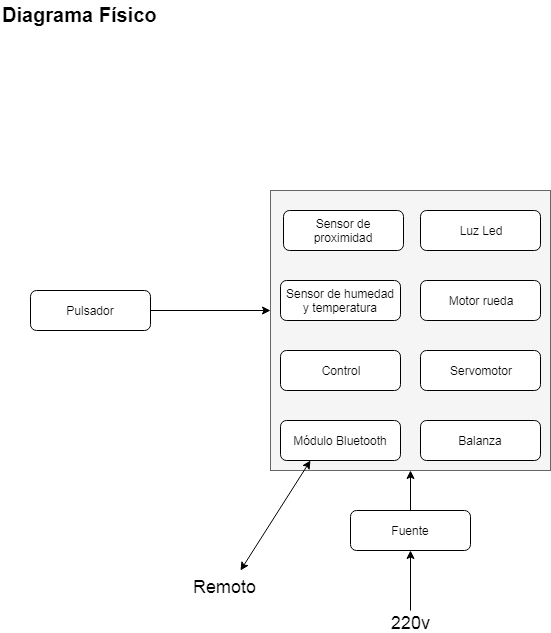

The diagram above was exported from draw.io. Its source (the exported page's mxGraphModel, read from the mxfile embedded in the PNG):
<mxGraphModel dx="834" dy="484" grid="1" gridSize="10" guides="1" tooltips="1" connect="1" arrows="1" fold="1" page="1" pageScale="1" pageWidth="827" pageHeight="1169" math="0" shadow="0">
  <root>
    <mxCell id="0" />
    <mxCell id="1" parent="0" />
    <mxCell id="Zzn2BgYCcbiLt0wXhRQB-20" value="" style="rounded=0;whiteSpace=wrap;html=1;align=center;fillColor=#f5f5f5;strokeColor=#666666;fontColor=#333333;" vertex="1" parent="1">
      <mxGeometry x="280" y="200" width="280" height="280" as="geometry" />
    </mxCell>
    <mxCell id="ciuTdQTVXY5eTaxED4Si-30" value="Diagrama Físico" style="text;html=1;resizable=0;points=[];autosize=1;align=left;verticalAlign=top;spacingTop=-4;fontSize=20;fontStyle=1" parent="1" vertex="1">
      <mxGeometry x="10" y="10" width="160" height="30" as="geometry" />
    </mxCell>
    <mxCell id="Zzn2BgYCcbiLt0wXhRQB-9" style="edgeStyle=orthogonalEdgeStyle;rounded=0;orthogonalLoop=1;jettySize=auto;html=1;exitX=1;exitY=0.5;exitDx=0;exitDy=0;entryX=0;entryY=0.5;entryDx=0;entryDy=0;startArrow=none;startFill=0;" edge="1" parent="1" source="Zzn2BgYCcbiLt0wXhRQB-3">
      <mxGeometry relative="1" as="geometry">
        <mxPoint x="280" y="320" as="targetPoint" />
      </mxGeometry>
    </mxCell>
    <mxCell id="Zzn2BgYCcbiLt0wXhRQB-3" value="Pulsador" style="rounded=1;whiteSpace=wrap;html=1;" vertex="1" parent="1">
      <mxGeometry x="40" y="300" width="120" height="40" as="geometry" />
    </mxCell>
    <mxCell id="Zzn2BgYCcbiLt0wXhRQB-10" value="Módulo Bluetooth" style="rounded=1;whiteSpace=wrap;html=1;" vertex="1" parent="1">
      <mxGeometry x="290" y="430" width="120" height="40" as="geometry" />
    </mxCell>
    <mxCell id="Zzn2BgYCcbiLt0wXhRQB-13" value="" style="endArrow=classic;html=1;entryX=0.25;entryY=1;entryDx=0;entryDy=0;startArrow=classic;startFill=1;" edge="1" parent="1" target="Zzn2BgYCcbiLt0wXhRQB-10">
      <mxGeometry width="50" height="50" relative="1" as="geometry">
        <mxPoint x="250" y="580" as="sourcePoint" />
        <mxPoint x="290" y="510" as="targetPoint" />
      </mxGeometry>
    </mxCell>
    <mxCell id="Zzn2BgYCcbiLt0wXhRQB-14" value="Remoto" style="text;html=1;resizable=0;points=[];autosize=1;align=center;verticalAlign=top;spacingTop=-4;fontSize=18;" vertex="1" parent="1">
      <mxGeometry x="204" y="584" width="60" height="20" as="geometry" />
    </mxCell>
    <mxCell id="Zzn2BgYCcbiLt0wXhRQB-15" value="Control" style="rounded=1;whiteSpace=wrap;html=1;" vertex="1" parent="1">
      <mxGeometry x="290" y="360" width="120" height="40" as="geometry" />
    </mxCell>
    <mxCell id="Zzn2BgYCcbiLt0wXhRQB-16" value="Sensor de humedad y temperatura" style="rounded=1;whiteSpace=wrap;html=1;" vertex="1" parent="1">
      <mxGeometry x="290" y="290" width="120" height="40" as="geometry" />
    </mxCell>
    <mxCell id="Zzn2BgYCcbiLt0wXhRQB-17" value="Sensor de proximidad" style="rounded=1;whiteSpace=wrap;html=1;" vertex="1" parent="1">
      <mxGeometry x="293" y="220" width="120" height="40" as="geometry" />
    </mxCell>
    <mxCell id="Zzn2BgYCcbiLt0wXhRQB-19" value="Balanza" style="rounded=1;whiteSpace=wrap;html=1;" vertex="1" parent="1">
      <mxGeometry x="430" y="430" width="120" height="40" as="geometry" />
    </mxCell>
    <mxCell id="Zzn2BgYCcbiLt0wXhRQB-21" value="Servomotor" style="rounded=1;whiteSpace=wrap;html=1;" vertex="1" parent="1">
      <mxGeometry x="430" y="360" width="120" height="40" as="geometry" />
    </mxCell>
    <mxCell id="Zzn2BgYCcbiLt0wXhRQB-22" value="Motor rueda" style="rounded=1;whiteSpace=wrap;html=1;" vertex="1" parent="1">
      <mxGeometry x="430" y="290" width="120" height="40" as="geometry" />
    </mxCell>
    <mxCell id="Zzn2BgYCcbiLt0wXhRQB-23" value="Luz Led" style="rounded=1;whiteSpace=wrap;html=1;" vertex="1" parent="1">
      <mxGeometry x="430" y="220" width="120" height="40" as="geometry" />
    </mxCell>
    <mxCell id="Zzn2BgYCcbiLt0wXhRQB-27" style="edgeStyle=orthogonalEdgeStyle;rounded=0;orthogonalLoop=1;jettySize=auto;html=1;exitX=0.5;exitY=0;exitDx=0;exitDy=0;entryX=0.5;entryY=1;entryDx=0;entryDy=0;startArrow=none;startFill=0;" edge="1" parent="1" source="Zzn2BgYCcbiLt0wXhRQB-26" target="Zzn2BgYCcbiLt0wXhRQB-20">
      <mxGeometry relative="1" as="geometry" />
    </mxCell>
    <mxCell id="Zzn2BgYCcbiLt0wXhRQB-26" value="Fuente" style="rounded=1;whiteSpace=wrap;html=1;" vertex="1" parent="1">
      <mxGeometry x="360" y="520" width="120" height="40" as="geometry" />
    </mxCell>
    <mxCell id="Zzn2BgYCcbiLt0wXhRQB-29" style="edgeStyle=orthogonalEdgeStyle;rounded=0;orthogonalLoop=1;jettySize=auto;html=1;entryX=0.5;entryY=1;entryDx=0;entryDy=0;startArrow=none;startFill=0;" edge="1" parent="1" source="Zzn2BgYCcbiLt0wXhRQB-28" target="Zzn2BgYCcbiLt0wXhRQB-26">
      <mxGeometry relative="1" as="geometry" />
    </mxCell>
    <mxCell id="Zzn2BgYCcbiLt0wXhRQB-28" value="220v" style="text;html=1;resizable=0;points=[];autosize=1;align=center;verticalAlign=top;spacingTop=-4;fontSize=18;" vertex="1" parent="1">
      <mxGeometry x="400" y="620" width="40" height="20" as="geometry" />
    </mxCell>
  </root>
</mxGraphModel>